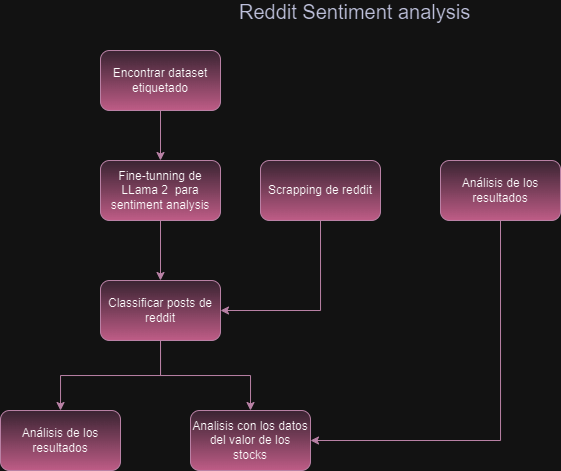

The diagram above was exported from draw.io. Its source (the exported page's mxGraphModel, read from the mxfile embedded in the PNG):
<mxGraphModel dx="1185" dy="632" grid="1" gridSize="10" guides="1" tooltips="1" connect="1" arrows="1" fold="1" page="1" pageScale="1" pageWidth="827" pageHeight="1169" math="0" shadow="0">
  <root>
    <mxCell id="WIyWlLk6GJQsqaUBKTNV-0" />
    <mxCell id="WIyWlLk6GJQsqaUBKTNV-1" parent="WIyWlLk6GJQsqaUBKTNV-0" />
    <mxCell id="nVL4qwE1xtnfm3ThTFbh-5" style="edgeStyle=orthogonalEdgeStyle;rounded=0;orthogonalLoop=1;jettySize=auto;html=1;exitX=0.5;exitY=1;exitDx=0;exitDy=0;entryX=0.5;entryY=0;entryDx=0;entryDy=0;fontColor=#393C56;fillColor=#e6d0de;strokeColor=#996185;gradientColor=#d5739d;shadow=0;" parent="WIyWlLk6GJQsqaUBKTNV-1" source="WIyWlLk6GJQsqaUBKTNV-3" target="nVL4qwE1xtnfm3ThTFbh-3" edge="1">
      <mxGeometry relative="1" as="geometry" />
    </mxCell>
    <mxCell id="WIyWlLk6GJQsqaUBKTNV-3" value="Fine-tunning de LLama 2&amp;nbsp; para sentiment analysis" style="rounded=1;whiteSpace=wrap;html=1;fontSize=12;glass=0;strokeWidth=1;shadow=0;labelBackgroundColor=none;fillColor=#e6d0de;strokeColor=#996185;gradientColor=#d5739d;" parent="WIyWlLk6GJQsqaUBKTNV-1" vertex="1">
      <mxGeometry x="160" y="180" width="120" height="60" as="geometry" />
    </mxCell>
    <mxCell id="nVL4qwE1xtnfm3ThTFbh-1" value="&lt;div align=&quot;center&quot;&gt;Reddit Sentiment analysis&lt;br&gt;&lt;/div&gt;" style="text;html=1;strokeColor=none;fillColor=none;spacing=5;spacingTop=-20;whiteSpace=wrap;overflow=hidden;rounded=1;fontSize=20;fontFamily=Helvetica;labelBackgroundColor=none;fontColor=#393C56;" parent="WIyWlLk6GJQsqaUBKTNV-1" vertex="1">
      <mxGeometry x="294" y="30" width="240" height="20" as="geometry" />
    </mxCell>
    <mxCell id="nVL4qwE1xtnfm3ThTFbh-4" style="edgeStyle=orthogonalEdgeStyle;rounded=0;orthogonalLoop=1;jettySize=auto;html=1;entryX=1;entryY=0.5;entryDx=0;entryDy=0;fontColor=#393C56;fillColor=#e6d0de;exitX=0.5;exitY=1;exitDx=0;exitDy=0;strokeColor=#996185;gradientColor=#d5739d;shadow=0;" parent="WIyWlLk6GJQsqaUBKTNV-1" source="nVL4qwE1xtnfm3ThTFbh-2" target="nVL4qwE1xtnfm3ThTFbh-3" edge="1">
      <mxGeometry relative="1" as="geometry" />
    </mxCell>
    <mxCell id="nVL4qwE1xtnfm3ThTFbh-2" value="Scrapping de reddit" style="rounded=1;whiteSpace=wrap;html=1;fontSize=12;glass=0;strokeWidth=1;shadow=0;labelBackgroundColor=none;fillColor=#e6d0de;strokeColor=#996185;gradientColor=#d5739d;" parent="WIyWlLk6GJQsqaUBKTNV-1" vertex="1">
      <mxGeometry x="320" y="180" width="120" height="60" as="geometry" />
    </mxCell>
    <mxCell id="nVL4qwE1xtnfm3ThTFbh-8" value="" style="edgeStyle=orthogonalEdgeStyle;rounded=0;orthogonalLoop=1;jettySize=auto;html=1;fontColor=#393C56;fillColor=#e6d0de;strokeColor=#996185;gradientColor=#d5739d;shadow=0;" parent="WIyWlLk6GJQsqaUBKTNV-1" source="nVL4qwE1xtnfm3ThTFbh-3" target="nVL4qwE1xtnfm3ThTFbh-7" edge="1">
      <mxGeometry relative="1" as="geometry" />
    </mxCell>
    <mxCell id="nVL4qwE1xtnfm3ThTFbh-15" style="edgeStyle=orthogonalEdgeStyle;rounded=0;orthogonalLoop=1;jettySize=auto;html=1;exitX=0.5;exitY=1;exitDx=0;exitDy=0;entryX=0.5;entryY=0;entryDx=0;entryDy=0;fontColor=#393C56;fillColor=#e6d0de;strokeColor=#996185;gradientColor=#d5739d;shadow=0;" parent="WIyWlLk6GJQsqaUBKTNV-1" source="nVL4qwE1xtnfm3ThTFbh-3" target="nVL4qwE1xtnfm3ThTFbh-12" edge="1">
      <mxGeometry relative="1" as="geometry" />
    </mxCell>
    <mxCell id="nVL4qwE1xtnfm3ThTFbh-3" value="Classificar posts de reddit" style="rounded=1;whiteSpace=wrap;html=1;fontSize=12;glass=0;strokeWidth=1;shadow=0;labelBackgroundColor=none;fillColor=#e6d0de;strokeColor=#996185;gradientColor=#d5739d;" parent="WIyWlLk6GJQsqaUBKTNV-1" vertex="1">
      <mxGeometry x="160" y="300" width="120" height="60" as="geometry" />
    </mxCell>
    <mxCell id="nVL4qwE1xtnfm3ThTFbh-7" value="Análisis de los resultados" style="whiteSpace=wrap;html=1;fillColor=#e6d0de;rounded=1;glass=0;strokeWidth=1;shadow=0;labelBackgroundColor=none;strokeColor=#996185;gradientColor=#d5739d;" parent="WIyWlLk6GJQsqaUBKTNV-1" vertex="1">
      <mxGeometry x="60" y="430" width="120" height="60" as="geometry" />
    </mxCell>
    <mxCell id="nVL4qwE1xtnfm3ThTFbh-11" style="edgeStyle=orthogonalEdgeStyle;rounded=0;orthogonalLoop=1;jettySize=auto;html=1;entryX=0.5;entryY=0;entryDx=0;entryDy=0;fontColor=#393C56;fillColor=#e6d0de;strokeColor=#996185;gradientColor=#d5739d;shadow=0;" parent="WIyWlLk6GJQsqaUBKTNV-1" source="nVL4qwE1xtnfm3ThTFbh-9" target="WIyWlLk6GJQsqaUBKTNV-3" edge="1">
      <mxGeometry relative="1" as="geometry" />
    </mxCell>
    <mxCell id="nVL4qwE1xtnfm3ThTFbh-9" value="Encontrar dataset etiquetado" style="whiteSpace=wrap;html=1;fillColor=#e6d0de;rounded=1;glass=0;strokeWidth=1;shadow=0;labelBackgroundColor=none;strokeColor=#996185;gradientColor=#d5739d;" parent="WIyWlLk6GJQsqaUBKTNV-1" vertex="1">
      <mxGeometry x="160" y="70" width="120" height="60" as="geometry" />
    </mxCell>
    <mxCell id="nVL4qwE1xtnfm3ThTFbh-12" value="Analisis con los datos del valor de los stocks" style="whiteSpace=wrap;html=1;fillColor=#e6d0de;rounded=1;glass=0;strokeWidth=1;shadow=0;labelBackgroundColor=none;strokeColor=#996185;gradientColor=#d5739d;" parent="WIyWlLk6GJQsqaUBKTNV-1" vertex="1">
      <mxGeometry x="250" y="430" width="120" height="60" as="geometry" />
    </mxCell>
    <mxCell id="nVL4qwE1xtnfm3ThTFbh-17" style="edgeStyle=orthogonalEdgeStyle;rounded=0;orthogonalLoop=1;jettySize=auto;html=1;exitX=0.5;exitY=1;exitDx=0;exitDy=0;entryX=1;entryY=0.5;entryDx=0;entryDy=0;fontColor=#393C56;fillColor=#e6d0de;strokeColor=#996185;gradientColor=#d5739d;shadow=0;" parent="WIyWlLk6GJQsqaUBKTNV-1" source="nVL4qwE1xtnfm3ThTFbh-14" target="nVL4qwE1xtnfm3ThTFbh-12" edge="1">
      <mxGeometry relative="1" as="geometry" />
    </mxCell>
    <mxCell id="nVL4qwE1xtnfm3ThTFbh-14" value="Análisis de los resultados" style="whiteSpace=wrap;html=1;fillColor=#e6d0de;rounded=1;glass=0;strokeWidth=1;shadow=0;labelBackgroundColor=none;strokeColor=#996185;gradientColor=#d5739d;" parent="WIyWlLk6GJQsqaUBKTNV-1" vertex="1">
      <mxGeometry x="500" y="180" width="120" height="60" as="geometry" />
    </mxCell>
  </root>
</mxGraphModel>